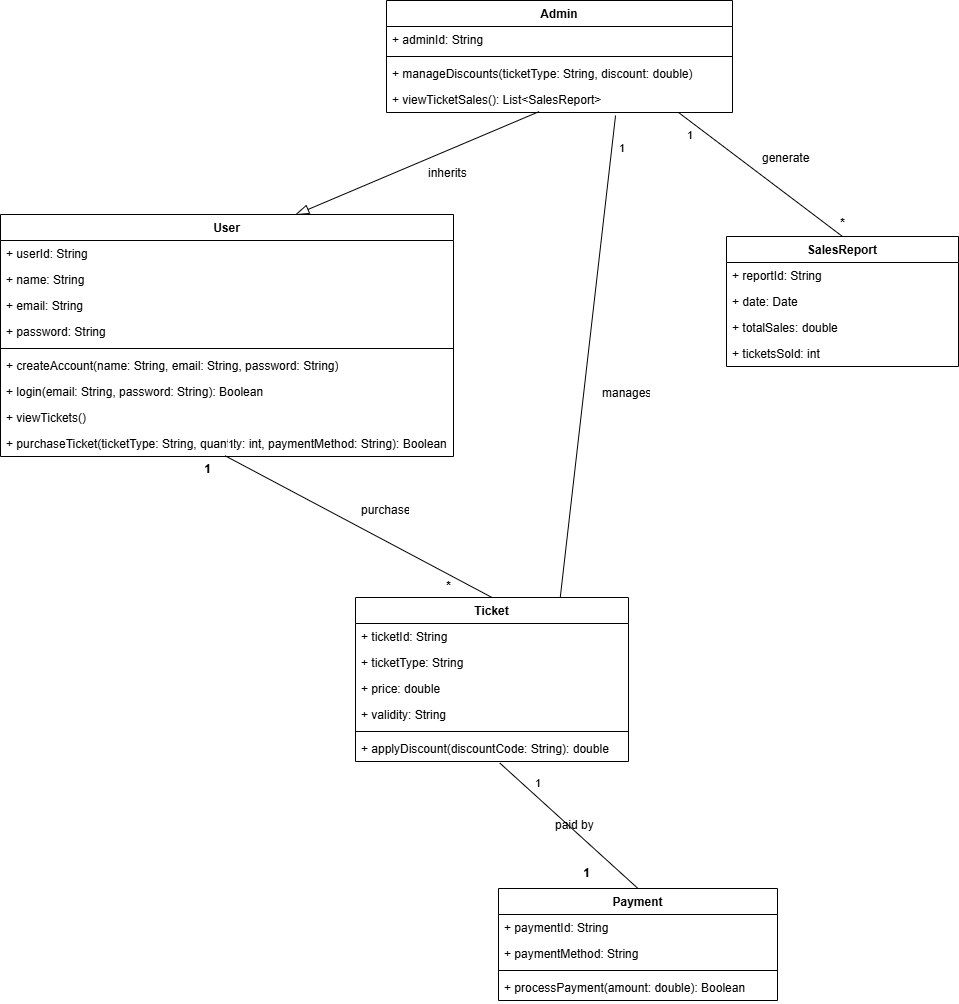

The diagram above was exported from draw.io. Its source (the exported page's mxGraphModel, read from the mxfile embedded in the PNG):
<mxGraphModel dx="1750" dy="942" grid="0" gridSize="10" guides="1" tooltips="1" connect="1" arrows="1" fold="1" page="1" pageScale="1" pageWidth="850" pageHeight="1100" math="0" shadow="0">
  <root>
    <mxCell id="0" />
    <mxCell id="1" parent="0" />
    <mxCell id="2CgnNUXsXiB2eSS_9nD0-1" value="User" style="swimlane;fontStyle=1;align=center;verticalAlign=top;childLayout=stackLayout;horizontal=1;startSize=26;horizontalStack=0;resizeParent=1;resizeParentMax=0;resizeLast=0;collapsible=1;marginBottom=0;whiteSpace=wrap;html=1;" vertex="1" parent="1">
      <mxGeometry x="55" y="298" width="453" height="242" as="geometry" />
    </mxCell>
    <mxCell id="2CgnNUXsXiB2eSS_9nD0-2" value="+ userId: String" style="text;strokeColor=none;fillColor=none;align=left;verticalAlign=top;spacingLeft=4;spacingRight=4;overflow=hidden;rotatable=0;points=[[0,0.5],[1,0.5]];portConstraint=eastwest;whiteSpace=wrap;html=1;" vertex="1" parent="2CgnNUXsXiB2eSS_9nD0-1">
      <mxGeometry y="26" width="453" height="26" as="geometry" />
    </mxCell>
    <mxCell id="2CgnNUXsXiB2eSS_9nD0-4" value="+ name: String" style="text;strokeColor=none;fillColor=none;align=left;verticalAlign=top;spacingLeft=4;spacingRight=4;overflow=hidden;rotatable=0;points=[[0,0.5],[1,0.5]];portConstraint=eastwest;whiteSpace=wrap;html=1;" vertex="1" parent="2CgnNUXsXiB2eSS_9nD0-1">
      <mxGeometry y="52" width="453" height="26" as="geometry" />
    </mxCell>
    <mxCell id="2CgnNUXsXiB2eSS_9nD0-22" value="+ email: String" style="text;strokeColor=none;fillColor=none;align=left;verticalAlign=top;spacingLeft=4;spacingRight=4;overflow=hidden;rotatable=0;points=[[0,0.5],[1,0.5]];portConstraint=eastwest;whiteSpace=wrap;html=1;" vertex="1" parent="2CgnNUXsXiB2eSS_9nD0-1">
      <mxGeometry y="78" width="453" height="26" as="geometry" />
    </mxCell>
    <mxCell id="2CgnNUXsXiB2eSS_9nD0-23" value="+ password: String" style="text;strokeColor=none;fillColor=none;align=left;verticalAlign=top;spacingLeft=4;spacingRight=4;overflow=hidden;rotatable=0;points=[[0,0.5],[1,0.5]];portConstraint=eastwest;whiteSpace=wrap;html=1;" vertex="1" parent="2CgnNUXsXiB2eSS_9nD0-1">
      <mxGeometry y="104" width="453" height="26" as="geometry" />
    </mxCell>
    <mxCell id="2CgnNUXsXiB2eSS_9nD0-3" value="" style="line;strokeWidth=1;fillColor=none;align=left;verticalAlign=middle;spacingTop=-1;spacingLeft=3;spacingRight=3;rotatable=0;labelPosition=right;points=[];portConstraint=eastwest;strokeColor=inherit;" vertex="1" parent="2CgnNUXsXiB2eSS_9nD0-1">
      <mxGeometry y="130" width="453" height="8" as="geometry" />
    </mxCell>
    <mxCell id="2CgnNUXsXiB2eSS_9nD0-24" value="+ createAccount(name: String, email: String, password: String)" style="text;strokeColor=none;fillColor=none;align=left;verticalAlign=top;spacingLeft=4;spacingRight=4;overflow=hidden;rotatable=0;points=[[0,0.5],[1,0.5]];portConstraint=eastwest;whiteSpace=wrap;html=1;" vertex="1" parent="2CgnNUXsXiB2eSS_9nD0-1">
      <mxGeometry y="138" width="453" height="26" as="geometry" />
    </mxCell>
    <mxCell id="2CgnNUXsXiB2eSS_9nD0-25" value="+ login(email: String, password: String): Boolean" style="text;strokeColor=none;fillColor=none;align=left;verticalAlign=top;spacingLeft=4;spacingRight=4;overflow=hidden;rotatable=0;points=[[0,0.5],[1,0.5]];portConstraint=eastwest;whiteSpace=wrap;html=1;" vertex="1" parent="2CgnNUXsXiB2eSS_9nD0-1">
      <mxGeometry y="164" width="453" height="26" as="geometry" />
    </mxCell>
    <mxCell id="2CgnNUXsXiB2eSS_9nD0-26" value="+ viewTickets()" style="text;strokeColor=none;fillColor=none;align=left;verticalAlign=top;spacingLeft=4;spacingRight=4;overflow=hidden;rotatable=0;points=[[0,0.5],[1,0.5]];portConstraint=eastwest;whiteSpace=wrap;html=1;" vertex="1" parent="2CgnNUXsXiB2eSS_9nD0-1">
      <mxGeometry y="190" width="453" height="26" as="geometry" />
    </mxCell>
    <mxCell id="2CgnNUXsXiB2eSS_9nD0-27" value="+ purchaseTicket(ticketType: String, quantity: int, paymentMethod: String): Boolean" style="text;strokeColor=none;fillColor=none;align=left;verticalAlign=top;spacingLeft=4;spacingRight=4;overflow=hidden;rotatable=0;points=[[0,0.5],[1,0.5]];portConstraint=eastwest;whiteSpace=wrap;html=1;" vertex="1" parent="2CgnNUXsXiB2eSS_9nD0-1">
      <mxGeometry y="216" width="453" height="26" as="geometry" />
    </mxCell>
    <mxCell id="2CgnNUXsXiB2eSS_9nD0-5" value="Admin" style="swimlane;fontStyle=1;align=center;verticalAlign=top;childLayout=stackLayout;horizontal=1;startSize=26;horizontalStack=0;resizeParent=1;resizeParentMax=0;resizeLast=0;collapsible=1;marginBottom=0;whiteSpace=wrap;html=1;" vertex="1" parent="1">
      <mxGeometry x="441" y="84" width="346" height="112" as="geometry" />
    </mxCell>
    <mxCell id="2CgnNUXsXiB2eSS_9nD0-6" value="+ adminId: String" style="text;strokeColor=none;fillColor=none;align=left;verticalAlign=top;spacingLeft=4;spacingRight=4;overflow=hidden;rotatable=0;points=[[0,0.5],[1,0.5]];portConstraint=eastwest;whiteSpace=wrap;html=1;" vertex="1" parent="2CgnNUXsXiB2eSS_9nD0-5">
      <mxGeometry y="26" width="346" height="26" as="geometry" />
    </mxCell>
    <mxCell id="2CgnNUXsXiB2eSS_9nD0-7" value="" style="line;strokeWidth=1;fillColor=none;align=left;verticalAlign=middle;spacingTop=-1;spacingLeft=3;spacingRight=3;rotatable=0;labelPosition=right;points=[];portConstraint=eastwest;strokeColor=inherit;" vertex="1" parent="2CgnNUXsXiB2eSS_9nD0-5">
      <mxGeometry y="52" width="346" height="8" as="geometry" />
    </mxCell>
    <mxCell id="2CgnNUXsXiB2eSS_9nD0-8" value="+ manageDiscounts(ticketType: String, discount: double)" style="text;strokeColor=none;fillColor=none;align=left;verticalAlign=top;spacingLeft=4;spacingRight=4;overflow=hidden;rotatable=0;points=[[0,0.5],[1,0.5]];portConstraint=eastwest;whiteSpace=wrap;html=1;" vertex="1" parent="2CgnNUXsXiB2eSS_9nD0-5">
      <mxGeometry y="60" width="346" height="26" as="geometry" />
    </mxCell>
    <mxCell id="2CgnNUXsXiB2eSS_9nD0-28" value="+ viewTicketSales(): List&amp;lt;SalesReport&amp;gt;" style="text;strokeColor=none;fillColor=none;align=left;verticalAlign=top;spacingLeft=4;spacingRight=4;overflow=hidden;rotatable=0;points=[[0,0.5],[1,0.5]];portConstraint=eastwest;whiteSpace=wrap;html=1;" vertex="1" parent="2CgnNUXsXiB2eSS_9nD0-5">
      <mxGeometry y="86" width="346" height="26" as="geometry" />
    </mxCell>
    <mxCell id="2CgnNUXsXiB2eSS_9nD0-9" value="Ticket" style="swimlane;fontStyle=1;align=center;verticalAlign=top;childLayout=stackLayout;horizontal=1;startSize=26;horizontalStack=0;resizeParent=1;resizeParentMax=0;resizeLast=0;collapsible=1;marginBottom=0;whiteSpace=wrap;html=1;" vertex="1" parent="1">
      <mxGeometry x="410" y="681" width="273" height="164" as="geometry" />
    </mxCell>
    <mxCell id="2CgnNUXsXiB2eSS_9nD0-10" value="+ ticketId: String" style="text;strokeColor=none;fillColor=none;align=left;verticalAlign=top;spacingLeft=4;spacingRight=4;overflow=hidden;rotatable=0;points=[[0,0.5],[1,0.5]];portConstraint=eastwest;whiteSpace=wrap;html=1;" vertex="1" parent="2CgnNUXsXiB2eSS_9nD0-9">
      <mxGeometry y="26" width="273" height="26" as="geometry" />
    </mxCell>
    <mxCell id="2CgnNUXsXiB2eSS_9nD0-12" value="+ ticketType: String" style="text;strokeColor=none;fillColor=none;align=left;verticalAlign=top;spacingLeft=4;spacingRight=4;overflow=hidden;rotatable=0;points=[[0,0.5],[1,0.5]];portConstraint=eastwest;whiteSpace=wrap;html=1;" vertex="1" parent="2CgnNUXsXiB2eSS_9nD0-9">
      <mxGeometry y="52" width="273" height="26" as="geometry" />
    </mxCell>
    <mxCell id="2CgnNUXsXiB2eSS_9nD0-34" value="+ price: double" style="text;strokeColor=none;fillColor=none;align=left;verticalAlign=top;spacingLeft=4;spacingRight=4;overflow=hidden;rotatable=0;points=[[0,0.5],[1,0.5]];portConstraint=eastwest;whiteSpace=wrap;html=1;" vertex="1" parent="2CgnNUXsXiB2eSS_9nD0-9">
      <mxGeometry y="78" width="273" height="26" as="geometry" />
    </mxCell>
    <mxCell id="2CgnNUXsXiB2eSS_9nD0-35" value="+ validity: String" style="text;strokeColor=none;fillColor=none;align=left;verticalAlign=top;spacingLeft=4;spacingRight=4;overflow=hidden;rotatable=0;points=[[0,0.5],[1,0.5]];portConstraint=eastwest;whiteSpace=wrap;html=1;" vertex="1" parent="2CgnNUXsXiB2eSS_9nD0-9">
      <mxGeometry y="104" width="273" height="26" as="geometry" />
    </mxCell>
    <mxCell id="2CgnNUXsXiB2eSS_9nD0-11" value="" style="line;strokeWidth=1;fillColor=none;align=left;verticalAlign=middle;spacingTop=-1;spacingLeft=3;spacingRight=3;rotatable=0;labelPosition=right;points=[];portConstraint=eastwest;strokeColor=inherit;" vertex="1" parent="2CgnNUXsXiB2eSS_9nD0-9">
      <mxGeometry y="130" width="273" height="8" as="geometry" />
    </mxCell>
    <mxCell id="2CgnNUXsXiB2eSS_9nD0-36" value="+ applyDiscount(discountCode: String): double" style="text;strokeColor=none;fillColor=none;align=left;verticalAlign=top;spacingLeft=4;spacingRight=4;overflow=hidden;rotatable=0;points=[[0,0.5],[1,0.5]];portConstraint=eastwest;whiteSpace=wrap;html=1;" vertex="1" parent="2CgnNUXsXiB2eSS_9nD0-9">
      <mxGeometry y="138" width="273" height="26" as="geometry" />
    </mxCell>
    <mxCell id="2CgnNUXsXiB2eSS_9nD0-13" value="SalesReport" style="swimlane;fontStyle=1;align=center;verticalAlign=top;childLayout=stackLayout;horizontal=1;startSize=26;horizontalStack=0;resizeParent=1;resizeParentMax=0;resizeLast=0;collapsible=1;marginBottom=0;whiteSpace=wrap;html=1;" vertex="1" parent="1">
      <mxGeometry x="781" y="320" width="232" height="130" as="geometry" />
    </mxCell>
    <mxCell id="2CgnNUXsXiB2eSS_9nD0-14" value="+ reportId: String" style="text;strokeColor=none;fillColor=none;align=left;verticalAlign=top;spacingLeft=4;spacingRight=4;overflow=hidden;rotatable=0;points=[[0,0.5],[1,0.5]];portConstraint=eastwest;whiteSpace=wrap;html=1;" vertex="1" parent="2CgnNUXsXiB2eSS_9nD0-13">
      <mxGeometry y="26" width="232" height="26" as="geometry" />
    </mxCell>
    <mxCell id="2CgnNUXsXiB2eSS_9nD0-16" value="+ date: Date" style="text;strokeColor=none;fillColor=none;align=left;verticalAlign=top;spacingLeft=4;spacingRight=4;overflow=hidden;rotatable=0;points=[[0,0.5],[1,0.5]];portConstraint=eastwest;whiteSpace=wrap;html=1;" vertex="1" parent="2CgnNUXsXiB2eSS_9nD0-13">
      <mxGeometry y="52" width="232" height="26" as="geometry" />
    </mxCell>
    <mxCell id="2CgnNUXsXiB2eSS_9nD0-29" value="+ totalSales: double" style="text;strokeColor=none;fillColor=none;align=left;verticalAlign=top;spacingLeft=4;spacingRight=4;overflow=hidden;rotatable=0;points=[[0,0.5],[1,0.5]];portConstraint=eastwest;whiteSpace=wrap;html=1;" vertex="1" parent="2CgnNUXsXiB2eSS_9nD0-13">
      <mxGeometry y="78" width="232" height="26" as="geometry" />
    </mxCell>
    <mxCell id="2CgnNUXsXiB2eSS_9nD0-30" value="+ ticketsSold: int" style="text;strokeColor=none;fillColor=none;align=left;verticalAlign=top;spacingLeft=4;spacingRight=4;overflow=hidden;rotatable=0;points=[[0,0.5],[1,0.5]];portConstraint=eastwest;whiteSpace=wrap;html=1;" vertex="1" parent="2CgnNUXsXiB2eSS_9nD0-13">
      <mxGeometry y="104" width="232" height="26" as="geometry" />
    </mxCell>
    <mxCell id="2CgnNUXsXiB2eSS_9nD0-17" value="Payment" style="swimlane;fontStyle=1;align=center;verticalAlign=top;childLayout=stackLayout;horizontal=1;startSize=26;horizontalStack=0;resizeParent=1;resizeParentMax=0;resizeLast=0;collapsible=1;marginBottom=0;whiteSpace=wrap;html=1;" vertex="1" parent="1">
      <mxGeometry x="553" y="972" width="279" height="112" as="geometry" />
    </mxCell>
    <mxCell id="2CgnNUXsXiB2eSS_9nD0-18" value="+ paymentId: String" style="text;strokeColor=none;fillColor=none;align=left;verticalAlign=top;spacingLeft=4;spacingRight=4;overflow=hidden;rotatable=0;points=[[0,0.5],[1,0.5]];portConstraint=eastwest;whiteSpace=wrap;html=1;" vertex="1" parent="2CgnNUXsXiB2eSS_9nD0-17">
      <mxGeometry y="26" width="279" height="26" as="geometry" />
    </mxCell>
    <mxCell id="2CgnNUXsXiB2eSS_9nD0-20" value="+ paymentMethod: String" style="text;strokeColor=none;fillColor=none;align=left;verticalAlign=top;spacingLeft=4;spacingRight=4;overflow=hidden;rotatable=0;points=[[0,0.5],[1,0.5]];portConstraint=eastwest;whiteSpace=wrap;html=1;" vertex="1" parent="2CgnNUXsXiB2eSS_9nD0-17">
      <mxGeometry y="52" width="279" height="26" as="geometry" />
    </mxCell>
    <mxCell id="2CgnNUXsXiB2eSS_9nD0-19" value="" style="line;strokeWidth=1;fillColor=none;align=left;verticalAlign=middle;spacingTop=-1;spacingLeft=3;spacingRight=3;rotatable=0;labelPosition=right;points=[];portConstraint=eastwest;strokeColor=inherit;" vertex="1" parent="2CgnNUXsXiB2eSS_9nD0-17">
      <mxGeometry y="78" width="279" height="8" as="geometry" />
    </mxCell>
    <mxCell id="2CgnNUXsXiB2eSS_9nD0-49" value="+ processPayment(amount: double): Boolean" style="text;strokeColor=none;fillColor=none;align=left;verticalAlign=top;spacingLeft=4;spacingRight=4;overflow=hidden;rotatable=0;points=[[0,0.5],[1,0.5]];portConstraint=eastwest;whiteSpace=wrap;html=1;" vertex="1" parent="2CgnNUXsXiB2eSS_9nD0-17">
      <mxGeometry y="86" width="279" height="26" as="geometry" />
    </mxCell>
    <mxCell id="2CgnNUXsXiB2eSS_9nD0-21" value="" style="endArrow=blockThin;endFill=0;endSize=12;html=1;rounded=0;exitX=0.441;exitY=0.966;exitDx=0;exitDy=0;exitPerimeter=0;entryX=0.65;entryY=0.002;entryDx=0;entryDy=0;entryPerimeter=0;" edge="1" parent="1" source="2CgnNUXsXiB2eSS_9nD0-28" target="2CgnNUXsXiB2eSS_9nD0-1">
      <mxGeometry width="160" relative="1" as="geometry">
        <mxPoint x="515.76" y="172.21" as="sourcePoint" />
        <mxPoint x="329" y="312" as="targetPoint" />
      </mxGeometry>
    </mxCell>
    <mxCell id="2CgnNUXsXiB2eSS_9nD0-31" value="1" style="endArrow=none;html=1;endSize=12;startArrow=none;startSize=14;startFill=0;align=left;verticalAlign=bottom;rounded=0;entryX=0.5;entryY=0;entryDx=0;entryDy=0;endFill=0;exitX=0.844;exitY=1;exitDx=0;exitDy=0;exitPerimeter=0;" edge="1" parent="1" source="2CgnNUXsXiB2eSS_9nD0-28" target="2CgnNUXsXiB2eSS_9nD0-13">
      <mxGeometry x="-0.7527" y="-21" relative="1" as="geometry">
        <mxPoint x="590" y="197" as="sourcePoint" />
        <mxPoint x="781" y="257" as="targetPoint" />
        <mxPoint as="offset" />
      </mxGeometry>
    </mxCell>
    <mxCell id="2CgnNUXsXiB2eSS_9nD0-33" value="*" style="text;align=center;fontStyle=1;verticalAlign=middle;spacingLeft=3;spacingRight=3;strokeColor=none;rotatable=0;points=[[0,0.5],[1,0.5]];portConstraint=eastwest;html=1;" vertex="1" parent="1">
      <mxGeometry x="887" y="294" width="20" height="26" as="geometry" />
    </mxCell>
    <mxCell id="2CgnNUXsXiB2eSS_9nD0-37" value="1" style="endArrow=none;html=1;endSize=12;startArrow=none;startSize=14;startFill=0;align=left;verticalAlign=bottom;rounded=0;entryX=0.5;entryY=0;entryDx=0;entryDy=0;endFill=0;exitX=0.496;exitY=0.974;exitDx=0;exitDy=0;exitPerimeter=0;" edge="1" parent="1" source="2CgnNUXsXiB2eSS_9nD0-27" target="2CgnNUXsXiB2eSS_9nD0-9">
      <mxGeometry x="-1" y="3" relative="1" as="geometry">
        <mxPoint x="325" y="514" as="sourcePoint" />
        <mxPoint x="421" y="627" as="targetPoint" />
      </mxGeometry>
    </mxCell>
    <mxCell id="2CgnNUXsXiB2eSS_9nD0-38" value="1" style="text;align=center;fontStyle=1;verticalAlign=middle;spacingLeft=3;spacingRight=3;strokeColor=none;rotatable=0;points=[[0,0.5],[1,0.5]];portConstraint=eastwest;html=1;" vertex="1" parent="1">
      <mxGeometry x="252" y="540" width="20" height="26" as="geometry" />
    </mxCell>
    <mxCell id="2CgnNUXsXiB2eSS_9nD0-39" value="*" style="text;align=center;fontStyle=1;verticalAlign=middle;spacingLeft=3;spacingRight=3;strokeColor=none;rotatable=0;points=[[0,0.5],[1,0.5]];portConstraint=eastwest;html=1;" vertex="1" parent="1">
      <mxGeometry x="493" y="657" width="20" height="26" as="geometry" />
    </mxCell>
    <mxCell id="2CgnNUXsXiB2eSS_9nD0-40" value="1" style="endArrow=none;html=1;endSize=12;startArrow=none;startSize=14;startFill=0;align=left;verticalAlign=bottom;rounded=0;entryX=0.5;entryY=0;entryDx=0;entryDy=0;endFill=0;exitX=0.529;exitY=1.064;exitDx=0;exitDy=0;exitPerimeter=0;" edge="1" parent="1" source="2CgnNUXsXiB2eSS_9nD0-36" target="2CgnNUXsXiB2eSS_9nD0-17">
      <mxGeometry x="-0.5181" y="1" relative="1" as="geometry">
        <mxPoint x="583" y="879" as="sourcePoint" />
        <mxPoint x="850" y="1021" as="targetPoint" />
        <mxPoint as="offset" />
      </mxGeometry>
    </mxCell>
    <mxCell id="2CgnNUXsXiB2eSS_9nD0-41" value="1" style="text;align=center;fontStyle=1;verticalAlign=middle;spacingLeft=3;spacingRight=3;strokeColor=none;rotatable=0;points=[[0,0.5],[1,0.5]];portConstraint=eastwest;html=1;" vertex="1" parent="1">
      <mxGeometry x="631" y="944" width="20" height="26" as="geometry" />
    </mxCell>
    <mxCell id="2CgnNUXsXiB2eSS_9nD0-43" value="1" style="endArrow=none;html=1;endSize=12;startArrow=none;startSize=14;startFill=0;align=left;verticalAlign=bottom;rounded=0;entryX=0.75;entryY=0;entryDx=0;entryDy=0;endFill=0;exitX=0.662;exitY=1.115;exitDx=0;exitDy=0;exitPerimeter=0;" edge="1" parent="1" source="2CgnNUXsXiB2eSS_9nD0-28" target="2CgnNUXsXiB2eSS_9nD0-9">
      <mxGeometry x="-0.8289" y="7" relative="1" as="geometry">
        <mxPoint x="537" y="368" as="sourcePoint" />
        <mxPoint x="844" y="491" as="targetPoint" />
        <mxPoint as="offset" />
      </mxGeometry>
    </mxCell>
    <mxCell id="2CgnNUXsXiB2eSS_9nD0-44" value="inherits" style="text;strokeColor=none;fillColor=none;spacingLeft=4;spacingRight=4;overflow=hidden;rotatable=0;points=[[0,0.5],[1,0.5]];portConstraint=eastwest;fontSize=12;whiteSpace=wrap;html=1;" vertex="1" parent="1">
      <mxGeometry x="477" y="243" width="58" height="30" as="geometry" />
    </mxCell>
    <mxCell id="2CgnNUXsXiB2eSS_9nD0-45" value="generates" style="text;strokeColor=none;fillColor=none;spacingLeft=4;spacingRight=4;overflow=hidden;rotatable=0;points=[[0,0.5],[1,0.5]];portConstraint=eastwest;fontSize=12;whiteSpace=wrap;html=1;" vertex="1" parent="1">
      <mxGeometry x="811" y="228" width="58" height="30" as="geometry" />
    </mxCell>
    <mxCell id="2CgnNUXsXiB2eSS_9nD0-46" value="manages" style="text;strokeColor=none;fillColor=none;spacingLeft=4;spacingRight=4;overflow=hidden;rotatable=0;points=[[0,0.5],[1,0.5]];portConstraint=eastwest;fontSize=12;whiteSpace=wrap;html=1;" vertex="1" parent="1">
      <mxGeometry x="651" y="463" width="58" height="30" as="geometry" />
    </mxCell>
    <mxCell id="2CgnNUXsXiB2eSS_9nD0-47" value="purchases" style="text;strokeColor=none;fillColor=none;spacingLeft=4;spacingRight=4;overflow=hidden;rotatable=0;points=[[0,0.5],[1,0.5]];portConstraint=eastwest;fontSize=12;whiteSpace=wrap;html=1;" vertex="1" parent="1">
      <mxGeometry x="410" y="580" width="58" height="30" as="geometry" />
    </mxCell>
    <mxCell id="2CgnNUXsXiB2eSS_9nD0-48" value="paid by" style="text;strokeColor=none;fillColor=none;spacingLeft=4;spacingRight=4;overflow=hidden;rotatable=0;points=[[0,0.5],[1,0.5]];portConstraint=eastwest;fontSize=12;whiteSpace=wrap;html=1;" vertex="1" parent="1">
      <mxGeometry x="604" y="895" width="58" height="30" as="geometry" />
    </mxCell>
  </root>
</mxGraphModel>